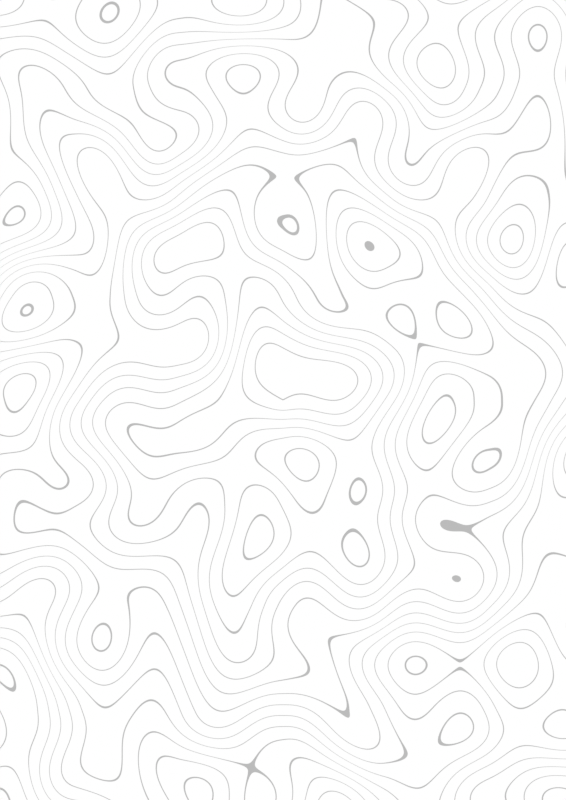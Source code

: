 # Source: waveBG.blend  (saved by Blender 2.91.10; exported with 4.5.12 LTS)
import bpy
from mathutils import Matrix  # noqa: F401  (used for matrix-valued properties, if any)

bpy.ops.wm.read_factory_settings(use_empty=True)
scene = bpy.context.scene
scene.name = 'Scene'

# ---- collections
col_collection = bpy.data.collections.new('Collection'); scene.collection.children.link(col_collection)

# ---- materials (node trees are filled in below, after node groups)
mat_material_001 = bpy.data.materials.new('Material.001')
mat_material_001.surface_render_method = 'BLENDED'
mat_material_001.blend_method = 'BLEND'
mat_material_001.use_transparent_shadow = False

# ---- material node trees
mat_material_001.use_nodes = True; mat_material_001.node_tree.nodes.clear()
_N = mat_material_001.node_tree.nodes; _L = mat_material_001.node_tree.links
n0 = _N.new('ShaderNodeTexWave'); n0.name = 'Wave Texture'; n0.location = (-800, 291)
n0.wave_type = 'RINGS'
n0.rings_direction = 'Z'
n0.inputs[1].default_value = 4.0
n0.inputs[2].default_value = 41.3
n0.inputs[3].default_value = 0.0
n1 = _N.new('ShaderNodeTexCoord'); n1.name = 'Texture Coordinate'; n1.location = (-1300, 263)
n2 = _N.new('ShaderNodeMapping'); n2.name = 'Mapping'; n2.location = (-1090, 280)
n2.width = 240
n3 = _N.new('ShaderNodeValToRGB'); n3.name = 'ColorRamp'; n3.location = (-548, 384)
n3.color_ramp.interpolation = 'CONSTANT'
while len(n3.color_ramp.elements) > 1: n3.color_ramp.elements.remove(n3.color_ramp.elements[-1])
n3.color_ramp.elements[0].position = 0.004545; n3.color_ramp.elements[0].color = (1.0, 1.0, 1.0, 1.0)
_e = n3.color_ramp.elements.new(0.005); _e.color = (0.0, 0.0, 0.0, 1.0)
n4 = _N.new('ShaderNodeMixShader'); n4.name = 'Mix Shader'; n4.location = (124, 350)
n5 = _N.new('ShaderNodeOutputMaterial'); n5.name = 'Material Output'; n5.location = (300, 300)
n6 = _N.new('ShaderNodeBsdfTransparent'); n6.name = 'Transparent BSDF'; n6.location = (-231, 308)
n7 = _N.new('ShaderNodeBsdfPrincipled'); n7.name = 'Principled BSDF'; n7.location = (-266, 213)
n7.distribution = 'GGX'
n7.subsurface_method = 'BURLEY'
n7.inputs[0].default_value = (1.0, 1.0, 1.0, 1.0)
n7.inputs[3].default_value = 1.45
n7.inputs[27].default_value = (0.0, 0.0, 0.0, 1.0)
n7.inputs[28].default_value = 1.0
n8 = _N.new('ShaderNodeEmission'); n8.name = 'Emission'; n8.location = (16, 148)
n8.inputs[1].default_value = 0.5
_L.new(n2.outputs[0], n0.inputs[0])
_L.new(n1.outputs[3], n2.inputs[0])
_L.new(n0.outputs[0], n3.inputs[0])
_L.new(n3.outputs[0], n4.inputs[0])
_L.new(n4.outputs[0], n5.inputs[0])
_L.new(n6.outputs[0], n4.inputs[1])
_L.new(n8.outputs[0], n4.inputs[2])
n5.is_active_output = True

# ---- world
world_world = bpy.data.worlds.new('World'); scene.world = world_world
world_world.use_nodes = True; world_world.node_tree.nodes.clear()
_N = world_world.node_tree.nodes; _L = world_world.node_tree.links
n0 = _N.new('ShaderNodeOutputWorld'); n0.name = 'World Output'; n0.location = (300, 300)
n1 = _N.new('ShaderNodeBackground'); n1.name = 'Background'; n1.location = (10, 300)
n1.inputs[0].default_value = (1.0, 1.0, 1.0, 1.0)
_L.new(n1.outputs[0], n0.inputs[0])
n0.is_active_output = True
world_world.color = (0.05088, 0.05088, 0.05088)
world_world.use_sun_shadow = False
world_world.sun_shadow_jitter_overblur = 0.0

# ---- cameras
cam_camera_001 = bpy.data.cameras.new('Camera.001')

# ---- meshes
me_plane = bpy.data.meshes.new('Plane')
me_plane.from_pydata([(-1.0, -1.0, 0.0), (1.0, -1.0, 0.0), (-1.0, 1.0, 0.0), (1.0, 1.0, 0.0)], [], [(0, 1, 3, 2)])
_uv = me_plane.uv_layers.new(name='UVMap')
_uv.uv.foreach_set('vector', [0.0, 0.0, 1.0, 0.0, 1.0, 1.0, 0.0, 1.0])
me_plane.materials.append(mat_material_001)
me_plane.use_remesh_fix_poles = True
me_plane.use_remesh_preserve_attributes = False
me_plane.use_mirror_vertex_groups = False
me_plane.update()

# ---- objects
ob_plane = bpy.data.objects.new('Plane', me_plane)
ob_camera = bpy.data.objects.new('Camera', cam_camera_001)

# ---- transforms, parenting, visibility, modifiers, constraints
ob_plane.location = (0.0, 0.0, 0.0)
ob_plane.scale = (4.0, 4.0, 4.0)
ob_plane.lineart.crease_threshold = 0.0
ob_camera.location = (0.0, 0.0, 10.73)
ob_camera.lineart.crease_threshold = 0.0

# ---- collection membership
col_collection.objects.link(ob_plane)
col_collection.objects.link(ob_camera)

# ---- scene / render settings (as saved in the file)
scene.camera = ob_camera
scene.frame_start = 1; scene.frame_end = 250; scene.frame_set(1)
scene.render.engine = 'BLENDER_EEVEE_NEXT'
scene.render.resolution_x = 2480
scene.render.resolution_y = 3508
scene.render.film_transparent = True
scene.cycles.use_denoising = False
scene.cycles.samples = 128
scene.cycles.sampling_pattern = 'TABULATED_SOBOL'
scene.cycles.use_adaptive_sampling = False
scene.cycles.use_light_tree = False
scene.view_settings.view_transform = 'Standard'
bpy.context.view_layer.update()

